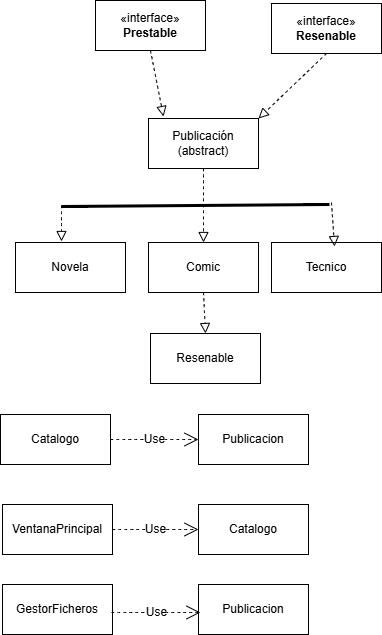

The diagram above was exported from draw.io. Its source (the exported page's mxGraphModel, read from the mxfile embedded in the PNG):
<mxGraphModel dx="1091" dy="1228" grid="0" gridSize="10" guides="1" tooltips="1" connect="1" arrows="1" fold="1" page="0" pageScale="1" pageWidth="827" pageHeight="1169" math="0" shadow="0">
  <root>
    <mxCell id="0" />
    <mxCell id="1" parent="0" />
    <mxCell id="bSMtXw-F1l5xhpRukB2t-1" parent="1" style="html=1;whiteSpace=wrap;" value="«interface»&lt;br&gt;&lt;b&gt;Prestable&lt;/b&gt;" vertex="1">
      <mxGeometry height="50" width="110" x="35" y="-46" as="geometry" />
    </mxCell>
    <mxCell id="bSMtXw-F1l5xhpRukB2t-2" parent="1" style="html=1;whiteSpace=wrap;" value="«interface»&lt;br&gt;&lt;b&gt;Resenable&lt;/b&gt;" vertex="1">
      <mxGeometry height="50" width="110" x="211" y="-43" as="geometry" />
    </mxCell>
    <mxCell id="bSMtXw-F1l5xhpRukB2t-3" parent="1" style="html=1;whiteSpace=wrap;" value="Publicación&lt;div&gt;(abstract)&lt;/div&gt;" vertex="1">
      <mxGeometry height="50" width="110" x="88" y="72" as="geometry" />
    </mxCell>
    <mxCell id="bSMtXw-F1l5xhpRukB2t-5" parent="1" style="html=1;whiteSpace=wrap;" value="Novela" vertex="1">
      <mxGeometry height="50" width="110" x="-45" y="196" as="geometry" />
    </mxCell>
    <mxCell id="bSMtXw-F1l5xhpRukB2t-6" parent="1" style="html=1;whiteSpace=wrap;" value="Comic" vertex="1">
      <mxGeometry height="50" width="110" x="88" y="196" as="geometry" />
    </mxCell>
    <mxCell id="bSMtXw-F1l5xhpRukB2t-7" parent="1" style="html=1;whiteSpace=wrap;" value="Tecnico" vertex="1">
      <mxGeometry height="50" width="110" x="211" y="196" as="geometry" />
    </mxCell>
    <mxCell id="bSMtXw-F1l5xhpRukB2t-8" parent="1" style="html=1;whiteSpace=wrap;" value="Resenable" vertex="1">
      <mxGeometry height="50" width="110" x="90" y="287" as="geometry" />
    </mxCell>
    <mxCell id="bSMtXw-F1l5xhpRukB2t-9" parent="1" style="html=1;whiteSpace=wrap;" value="Catalogo" vertex="1">
      <mxGeometry height="50" width="110" x="-60" y="368" as="geometry" />
    </mxCell>
    <mxCell id="bSMtXw-F1l5xhpRukB2t-10" parent="1" style="html=1;whiteSpace=wrap;" value="Publicacion" vertex="1">
      <mxGeometry height="50" width="110" x="138" y="368" as="geometry" />
    </mxCell>
    <mxCell id="bSMtXw-F1l5xhpRukB2t-11" parent="1" style="html=1;whiteSpace=wrap;" value="VentanaPrincipal" vertex="1">
      <mxGeometry height="50" width="110" x="-58" y="458" as="geometry" />
    </mxCell>
    <mxCell id="bSMtXw-F1l5xhpRukB2t-12" parent="1" style="html=1;whiteSpace=wrap;" value="Catalogo" vertex="1">
      <mxGeometry height="50" width="110" x="138" y="458" as="geometry" />
    </mxCell>
    <mxCell id="bSMtXw-F1l5xhpRukB2t-16" edge="1" parent="1" source="bSMtXw-F1l5xhpRukB2t-1" style="endArrow=block;startArrow=none;endFill=0;startFill=0;endSize=8;html=1;verticalAlign=bottom;dashed=1;labelBackgroundColor=none;rounded=0;fontSize=12;curved=1;exitX=0.5;exitY=1;exitDx=0;exitDy=0;" value="">
      <mxGeometry relative="1" width="160" as="geometry">
        <mxPoint x="121" y="200" as="sourcePoint" />
        <mxPoint x="103" y="70" as="targetPoint" />
      </mxGeometry>
    </mxCell>
    <mxCell id="bSMtXw-F1l5xhpRukB2t-24" edge="1" parent="1" style="endArrow=none;startArrow=none;endFill=0;startFill=0;endSize=8;html=1;verticalAlign=bottom;labelBackgroundColor=none;strokeWidth=3;rounded=0;fontSize=12;curved=1;" value="">
      <mxGeometry relative="1" width="160" as="geometry">
        <mxPoint x="1" y="160" as="sourcePoint" />
        <mxPoint x="269" y="158" as="targetPoint" />
      </mxGeometry>
    </mxCell>
    <mxCell id="bSMtXw-F1l5xhpRukB2t-25" edge="1" parent="1" style="endArrow=block;startArrow=none;endFill=0;startFill=0;endSize=8;html=1;verticalAlign=bottom;dashed=1;labelBackgroundColor=none;rounded=0;fontSize=12;curved=1;" value="">
      <mxGeometry relative="1" width="160" as="geometry">
        <mxPoint x="1" y="159" as="sourcePoint" />
        <mxPoint x="1" y="195" as="targetPoint" />
      </mxGeometry>
    </mxCell>
    <mxCell id="bSMtXw-F1l5xhpRukB2t-26" edge="1" parent="1" source="bSMtXw-F1l5xhpRukB2t-3" style="endArrow=block;startArrow=none;endFill=0;startFill=0;endSize=8;html=1;verticalAlign=bottom;dashed=1;labelBackgroundColor=none;rounded=0;fontSize=12;curved=1;exitX=0.5;exitY=1;exitDx=0;exitDy=0;entryX=0.5;entryY=0;entryDx=0;entryDy=0;" target="bSMtXw-F1l5xhpRukB2t-6" value="">
      <mxGeometry relative="1" width="160" as="geometry">
        <mxPoint x="121" y="198" as="sourcePoint" />
        <mxPoint x="281" y="198" as="targetPoint" />
      </mxGeometry>
    </mxCell>
    <mxCell id="bSMtXw-F1l5xhpRukB2t-28" edge="1" parent="1" style="endArrow=block;startArrow=none;endFill=0;startFill=0;endSize=8;html=1;verticalAlign=bottom;dashed=1;labelBackgroundColor=none;rounded=0;fontSize=12;curved=1;entryX=0.573;entryY=0.08;entryDx=0;entryDy=0;entryPerimeter=0;" target="bSMtXw-F1l5xhpRukB2t-7" value="">
      <mxGeometry relative="1" width="160" as="geometry">
        <mxPoint x="271" y="156" as="sourcePoint" />
        <mxPoint x="238" y="194" as="targetPoint" />
      </mxGeometry>
    </mxCell>
    <mxCell id="bSMtXw-F1l5xhpRukB2t-29" edge="1" parent="1" source="bSMtXw-F1l5xhpRukB2t-6" style="endArrow=block;startArrow=none;endFill=0;startFill=0;endSize=8;html=1;verticalAlign=bottom;dashed=1;labelBackgroundColor=none;rounded=0;fontSize=12;curved=1;exitX=0.5;exitY=1;exitDx=0;exitDy=0;entryX=0.5;entryY=0;entryDx=0;entryDy=0;" target="bSMtXw-F1l5xhpRukB2t-8" value="">
      <mxGeometry relative="1" width="160" as="geometry">
        <mxPoint x="121" y="198" as="sourcePoint" />
        <mxPoint x="281" y="198" as="targetPoint" />
      </mxGeometry>
    </mxCell>
    <mxCell id="bSMtXw-F1l5xhpRukB2t-31" edge="1" parent="1" source="bSMtXw-F1l5xhpRukB2t-9" style="endArrow=open;endSize=12;dashed=1;html=1;rounded=0;fontSize=12;curved=1;exitX=1;exitY=0.5;exitDx=0;exitDy=0;entryX=0;entryY=0.5;entryDx=0;entryDy=0;" target="bSMtXw-F1l5xhpRukB2t-10" value="Use">
      <mxGeometry relative="1" width="160" as="geometry">
        <mxPoint x="92" y="421" as="sourcePoint" />
        <mxPoint x="356" y="432" as="targetPoint" />
      </mxGeometry>
    </mxCell>
    <mxCell id="bSMtXw-F1l5xhpRukB2t-32" edge="1" parent="1" source="bSMtXw-F1l5xhpRukB2t-11" style="endArrow=open;endSize=12;dashed=1;html=1;rounded=0;fontSize=12;curved=1;exitX=1;exitY=0.5;exitDx=0;exitDy=0;entryX=0;entryY=0.5;entryDx=0;entryDy=0;" target="bSMtXw-F1l5xhpRukB2t-12" value="Use">
      <mxGeometry relative="1" width="160" as="geometry">
        <mxPoint x="121" y="198" as="sourcePoint" />
        <mxPoint x="281" y="198" as="targetPoint" />
      </mxGeometry>
    </mxCell>
    <mxCell id="bSMtXw-F1l5xhpRukB2t-33" edge="1" parent="1" source="bSMtXw-F1l5xhpRukB2t-2" style="endArrow=block;startArrow=none;endFill=0;startFill=0;endSize=8;html=1;verticalAlign=bottom;dashed=1;labelBackgroundColor=none;rounded=0;fontSize=12;curved=1;exitX=0.5;exitY=1;exitDx=0;exitDy=0;entryX=1;entryY=0;entryDx=0;entryDy=0;" target="bSMtXw-F1l5xhpRukB2t-3" value="">
      <mxGeometry relative="1" width="160" as="geometry">
        <mxPoint x="121" y="302" as="sourcePoint" />
        <mxPoint x="281" y="302" as="targetPoint" />
      </mxGeometry>
    </mxCell>
    <mxCell id="bSMtXw-F1l5xhpRukB2t-34" parent="1" style="html=1;whiteSpace=wrap;" value="GestorFicheros" vertex="1">
      <mxGeometry height="50" width="110" x="-58" y="538" as="geometry" />
    </mxCell>
    <mxCell id="bSMtXw-F1l5xhpRukB2t-35" parent="1" style="html=1;whiteSpace=wrap;" value="Publicacion" vertex="1">
      <mxGeometry height="50" width="110" x="138" y="538" as="geometry" />
    </mxCell>
    <mxCell id="bSMtXw-F1l5xhpRukB2t-36" edge="1" parent="1" style="endArrow=open;endSize=12;dashed=1;html=1;rounded=0;fontSize=12;curved=1;" value="Use">
      <mxGeometry relative="1" width="160" as="geometry">
        <mxPoint x="51" y="566" as="sourcePoint" />
        <mxPoint x="140" y="566" as="targetPoint" />
      </mxGeometry>
    </mxCell>
  </root>
</mxGraphModel>